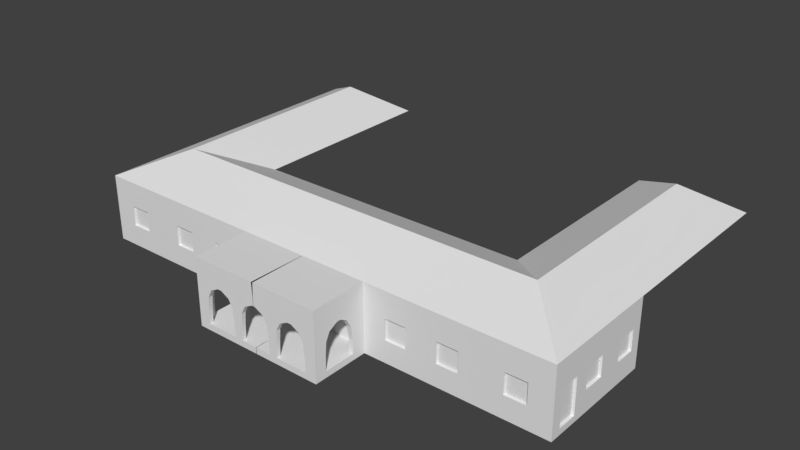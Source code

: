 # Source: Nova_Fazenda_S.Marcosv2.blend  (saved by Blender 2.79.0; exported with 4.5.12 LTS)
import bpy
from mathutils import Matrix  # noqa: F401  (used for matrix-valued properties, if any)

bpy.ops.wm.read_factory_settings(use_empty=True)
scene = bpy.context.scene
scene.name = 'Scene'

# ---- collections
col_collection_1 = bpy.data.collections.new('Collection 1'); scene.collection.children.link(col_collection_1)

# ---- materials (node trees are filled in below, after node groups)
mat_material = bpy.data.materials.new('Material')
mat_material.alpha_threshold = 0.0
mat_material.use_transparent_shadow = False
mat_material.roughness = 0.5
mat_material.line_color = (0.0, 0.0, 0.0, 1.0)

# ---- material node trees

# ---- world
world_world = bpy.data.worlds.new('World'); scene.world = world_world
world_world.color = (0.05088, 0.05088, 0.05088)
world_world.use_sun_shadow = False
world_world.sun_shadow_jitter_overblur = 0.0
world_world.cycles.sampling_method = 'MANUAL'

# ---- meshes
me_plane = bpy.data.meshes.new('Plane')
me_plane.from_pydata([(-0.2684, -1.625, -0.7541), (-0.2684, -0.02515, -0.01518), (-0.2684, 1.575, -0.7541), (3.921, 1.575, -0.7541), (5.521, -0.02515, -0.01518), (7.121, 7.604, -0.7541), (3.921, 7.604, -0.7541), (5.521, 6.581, -0.01518), (7.121, -1.625, -0.7541), (-4.473, 1.575, -0.7541), (-4.473, 7.604, -0.7541), (-6.073, -0.02515, -0.01518), (-7.673, -1.625, -0.7541), (-7.673, 7.604, -0.7541), (-6.073, 6.581, -0.01518)], [], [(4, 8, 5, 7), (3, 2, 1, 4), (6, 3, 4, 7), (7, 5, 6), (12, 0, 1, 11), (2, 9, 11, 1), (9, 10, 14, 11), (13, 12, 11, 14), (13, 14, 10), (0, 8, 4, 1)])
me_plane.use_remesh_preserve_volume = False
me_plane.use_remesh_preserve_attributes = False
me_plane.use_mirror_vertex_groups = False
me_plane.update()
me_cube = bpy.data.meshes.new('Cube')
me_cube.from_pydata([(7.736, -1.145, -1.33), (7.736, -1.145, 1.541), (10.56, 2.121, -1.332), (10.56, -1.145, -1.332), (10.56, 2.121, 1.541), (10.56, -1.145, 1.541), (2.856, -1.145, -1.33), (2.856, -3.578, 1.541), (2.856, -3.578, -1.332), (0.6788, -3.578, -1.072), (2.388, -3.578, -1.069), (1.017, -3.578, -1.07), (2.856, -1.145, 1.541), (5.353, -1.145, -1.33), (0.6184, -3.578, 0.06053), (2.328, -3.578, 0.06053), (1.615, -3.578, 0.595), (1.259, -3.578, 0.4041), (0.4397, -3.578, 0.4041), (2.15, -3.578, 0.4041), (0.08229, -3.578, 0.595), (1.793, -3.578, 0.595), (1.081, -3.578, 0.06053), (1.037, -3.578, -0.487), (0.6631, -3.578, -0.487), (2.372, -3.578, -0.487), (2.856, -3.087, -1.07), (2.856, -1.707, -1.07), (2.856, -1.707, -0.4865), (2.856, -1.992, 0.4052), (2.856, -1.812, 0.06053), (2.856, -2.306, 0.595), (2.856, -2.485, 0.595), (2.856, -2.844, 0.4052), (2.856, -3.023, 0.06053), (2.856, -3.068, -0.487), (2.856, -3.578, -1.07), (2.856, -3.578, -0.487), (2.856, -3.578, 0.06053), (2.856, -3.578, 0.4036), (2.856, -1.145, -1.07), (0.849, -3.578, 0.9505), (3.806, -1.145, 0.4566), (3.806, -1.145, -0.4114), (4.703, -1.145, -0.4114), (4.703, -1.145, 0.4566), (6.003, -1.145, 0.4566), (6.003, -1.145, -0.4114), (6.901, -1.145, -0.4114), (6.901, -1.145, 0.4566), (8.694, -1.145, 0.4566), (8.694, -1.145, -0.4114), (9.592, -1.145, -0.4114), (9.592, -1.145, 0.4566), (1.262, -1.145, 0.4566), (1.262, -1.145, -0.4114), (2.16, -1.145, -0.4114), (2.16, -1.145, 0.4566), (0.8489, -1.145, 1.361), (-0.0345, -3.578, 1.541), (10.56, -1.145, -1.073), (7.736, -1.145, -1.071), (5.354, -1.145, -1.071), (10.56, -0.7135, -1.071), (10.56, 0.1339, -1.071), (10.56, -0.7135, 0.4587), (10.56, 0.1339, 0.4587), (10.56, 0.7458, 0.4555), (10.56, 0.7458, -0.4114), (10.56, 1.673, -0.4114), (10.56, 1.673, 0.4566), (10.56, 2.121, -1.071), (10.56, 0.8535, 1.541), (10.56, 2.74, 0.4555), (10.56, 2.74, -0.4114), (10.56, 3.637, -0.4114), (10.56, 3.637, 0.4566), (10.56, 4.074, 1.541), (10.56, 4.074, -1.332), (7.736, 2.121, 1.541), (10.56, 4.075, -1.071), (5.353, 0.8535, -1.332), (2.86, 0.8535, 1.541), (5.353, 0.8535, 1.541), (7.736, 0.8535, 1.541), (2.856, -3.087, -1.331), (2.856, -1.707, -1.33), (0.4179, -1.145, -1.071), (2.652, -1.145, -1.07), (0.6788, -3.578, -1.332), (1.017, -3.578, -1.332), (2.388, -3.578, -1.332), (7.736, 4.036, -1.332), (7.736, 0.8535, -1.332), (2.86, 0.8535, -1.332), (7.736, 2.121, -1.332), (7.736, 4.036, 1.541), (10.45, -0.7135, -1.071), (10.45, 0.1339, -1.071), (10.45, -0.7135, 0.4587), (10.45, 0.1339, 0.4587), (10.45, 0.7458, 0.4555), (10.45, 0.7458, -0.4114), (10.45, 1.673, -0.4114), (10.45, 1.673, 0.4566), (2.652, -1.707, -0.4865), (2.652, -1.992, 0.4052), (2.652, -1.812, 0.06053), (2.652, -2.306, 0.595), (2.652, -2.485, 0.595), (2.652, -2.844, 0.4052), (2.652, -3.023, 0.06053), (2.652, -3.068, -0.487), (2.661, -1.145, 1.361), (10.45, 2.74, 0.4555), (10.45, 2.74, -0.4114), (10.45, 3.637, -0.4114), (10.45, 3.637, 0.4566), (8.694, -1.047, 0.4566), (8.694, -1.047, -0.4114), (9.592, -1.047, -0.4114), (9.592, -1.047, 0.4566), (6.003, -1.047, 0.4566), (6.003, -1.047, -0.4114), (6.901, -1.047, -0.4114), (6.901, -1.047, 0.4566), (3.806, -1.047, 0.4566), (3.806, -1.047, -0.4114), (4.703, -1.047, -0.4114), (4.703, -1.047, 0.4566), (0.4179, -1.047, -1.071), (0.4179, -1.145, 0.4587), (1.262, -1.047, 0.4566), (1.262, -1.047, -0.4114), (2.16, -1.047, -0.4114), (2.16, -1.047, 0.4566), (1.017, -3.401, -1.07), (2.388, -3.401, -1.07), (1.017, -3.401, -1.072), (2.328, -3.401, 0.06053), (1.615, -3.401, 0.595), (1.259, -3.401, 0.4041), (2.15, -3.401, 0.4041), (1.793, -3.401, 0.595), (1.081, -3.401, 0.06053), (1.037, -3.401, -0.487), (2.372, -3.401, -0.487), (0.6788, -3.401, -1.072), (0.6184, -3.401, 0.06053), (0.4397, -3.401, 0.4041), (0.08229, -3.401, 0.595), (0.6631, -3.401, -0.487), (0.8489, -3.401, 1.361), (2.652, -3.401, -1.07), (2.652, -3.401, -0.487), (2.652, -3.401, 0.06053), (2.652, -3.401, 0.4041), (2.652, -3.401, 1.361), (0.4825, -1.707, -1.07), (2.652, -1.707, -1.07), (0.6424, -3.087, -1.072), (2.652, -3.087, -1.07), (0.4179, -1.047, 0.4587), (-0.006423, 0.8535, -1.332), (-0.006422, -1.145, 1.541), (-0.006423, 0.8535, 1.541), (5.353, -1.145, 1.541), (-0.009207, -3.578, -1.072), (-0.007066, -3.578, 0.595), (-0.007897, -3.578, 0.9505), (-0.009207, -3.578, -1.332), (-0.004842, -1.707, -1.07), (-0.004117, -1.145, 0.4587), (-0.004117, -1.047, 0.4587), (-0.003166, -1.047, -1.071), (-0.007066, -3.401, 0.595), (-0.008342, -3.401, 1.361), (-0.008399, -3.087, -1.072), (-0.008342, -1.145, 1.361), (-0.003166, -1.145, -1.071), (-0.009207, -3.401, -1.072)], [], [(2, 71, 64), (51, 61, 60, 52), (8, 85, 26, 36), (8, 36, 10, 91), (7, 41, 16, 21), (12, 7, 32, 31), (26, 161, 112, 35), (37, 25, 10, 36), (38, 15, 25, 37), (33, 39, 38, 34), (34, 38, 37, 35), (27, 40, 28), (35, 37, 36, 26), (28, 30, 107, 105), (30, 12, 29), (29, 12, 31), (17, 18, 14, 22), (23, 24, 9, 11), (22, 14, 24, 23), (34, 111, 110, 33), (13, 62, 40, 6), (5, 53, 52, 60), (1, 50, 53, 5), (51, 50, 1, 61), (49, 48, 61, 1), (44, 47, 46, 45), (0, 61, 62, 13), (43, 127, 126, 42), (43, 42, 12, 40), (46, 166, 45), (87, 55, 54, 131), (57, 56, 88, 113), (107, 106, 113), (152, 58, 113, 157), (59, 41, 7), (62, 47, 44), (40, 62, 44, 43), (62, 61, 48, 47), (60, 61, 0, 3), (64, 68, 67, 66), (4, 70, 69, 71), (64, 71, 69, 68), (4, 72, 67, 70), (5, 60, 63, 65), (66, 72, 5, 65), (67, 72, 66), (4, 73, 76, 77), (71, 74, 73, 4), (78, 80, 71, 2), (71, 80, 75, 74), (82, 83, 81, 94), (1, 166, 46, 49), (53, 50, 118, 121), (26, 85, 86, 27), (27, 86, 6, 40), (90, 11, 9, 89), (91, 10, 11, 90), (114, 115, 116, 117), (75, 76, 117, 116), (74, 75, 116, 115), (76, 73, 114, 117), (73, 74, 115, 114), (79, 96, 92, 95), (88, 56, 55, 87), (84, 79, 95, 93), (66, 65, 99, 100), (3, 63, 60), (64, 63, 3, 2), (64, 66, 100, 98), (65, 63, 97, 99), (63, 64, 98, 97), (97, 98, 100, 99), (69, 70, 104, 103), (67, 68, 102, 101), (68, 69, 103, 102), (70, 67, 101, 104), (101, 102, 103, 104), (105, 107, 113, 88), (27, 28, 105, 159), (31, 32, 109, 108), (30, 29, 106, 107), (34, 35, 112, 111), (29, 31, 108, 106), (159, 105, 88), (51, 52, 120, 119), (52, 53, 121, 120), (50, 51, 119, 118), (49, 46, 122, 125), (47, 48, 124, 123), (48, 49, 125, 124), (46, 47, 123, 122), (122, 123, 124, 125), (119, 120, 121, 118), (45, 42, 126, 129), (43, 44, 128, 127), (44, 45, 129, 128), (127, 128, 129, 126), (32, 33, 110, 109), (17, 22, 144, 141), (39, 19, 15, 38), (173, 174, 130, 162), (87, 131, 162, 130), (179, 87, 130, 174), (57, 54, 132, 135), (55, 56, 134, 133), (56, 57, 135, 134), (54, 55, 133, 132), (132, 133, 134, 135), (19, 142, 139, 15), (10, 25, 146, 137), (25, 15, 139, 146), (22, 23, 145, 144), (18, 149, 148, 14), (23, 11, 138, 145), (11, 10, 137, 136), (21, 16, 140, 143), (11, 136, 138), (167, 9, 147, 180), (9, 24, 151, 147), (24, 14, 148, 151), (149, 141, 144, 148), (136, 147, 138), (138, 147, 151, 145), (145, 151, 148, 144), (33, 32, 7, 39), (140, 141, 149, 150), (157, 156, 142, 143), (19, 39, 7, 21), (156, 155, 139, 142), (17, 16, 20, 18), (150, 152, 140), (175, 176, 152, 150), (154, 153, 137, 146), (155, 154, 146, 139), (110, 111, 155, 156), (112, 161, 153, 154), (111, 112, 154, 155), (157, 109, 110, 156), (143, 140, 152, 157), (109, 157, 113, 108), (26, 27, 159, 161), (171, 177, 160, 158), (87, 158, 159, 88), (158, 160, 161, 159), (160, 147, 136), (161, 137, 153), (161, 160, 136, 137), (94, 163, 165, 82), (176, 178, 58, 152), (12, 30, 28, 40), (58, 131, 54), (108, 113, 106), (81, 83, 84, 93), (45, 166, 12, 42), (20, 16, 41), (150, 149, 18, 20), (17, 141, 140, 16), (143, 142, 19, 21), (7, 12, 164, 59), (113, 58, 54, 57), (160, 177, 180, 147), (87, 179, 171, 158), (20, 168, 175, 150), (131, 172, 173, 162), (89, 9, 167, 170), (131, 58, 178, 172), (20, 41, 169, 168), (41, 59, 169), (75, 80, 77, 76)])
_uv = me_cube.uv_layers.new(name='UVMap')
_uv.uv.foreach_set('vector', [0.8486, 0.9556, 0.8486, 0.9758, 0.6949, 0.9758, 0.4518, 0.3928, 0.3777, 0.3417, 0.596, 0.3416, 0.5212, 0.3928, 0.5308, 0.767, 0.5688, 0.767, 0.5688, 0.7872, 0.5308, 0.7872, 0.5308, 0.767, 0.5308, 0.7872, 0.4946, 0.7873, 0.4946, 0.767, 0.7222, 0.3411, 0.3216, 0.2072, 0.5927, 0.2019, 0.6148, 0.1826, 0.8178, 0.2957, 0.7222, 0.3411, 0.7625, 0.2386, 0.7557, 0.2302, 0.8029, 0.1774, 0.7937, 0.1701, 0.8036, 0.2014, 0.8336, 0.203, 0.794, 0.2039, 0.7739, 0.1969, 0.7874, 0.1716, 0.7957, 0.1784, 0.7726, 0.2297, 0.7414, 0.2168, 0.7739, 0.1969, 0.794, 0.2039, 0.7675, 0.2332, 0.758, 0.2622, 0.7726, 0.2297, 0.7807, 0.2307, 0.7807, 0.2307, 0.7726, 0.2297, 0.794, 0.2039, 0.8336, 0.203, 0.7772, 0.1851, 0.8005, 0.1782, 0.7776, 0.1977, 0.8336, 0.203, 0.794, 0.2039, 0.7957, 0.1784, 0.8029, 0.1774, 0.7776, 0.1977, 0.7729, 0.2136, 0.7671, 0.2067, 0.7713, 0.1962, 0.7729, 0.2136, 0.8178, 0.2957, 0.7677, 0.2237, 0.7677, 0.2237, 0.8178, 0.2957, 0.7557, 0.2302, 0.5428, 0.1618, 0.3614, 0.06627, 0.4756, 0.0454, 0.5362, 0.1069, 0.6029, 0.07556, 0.5916, 0.03085, 0.675, 0.07736, 0.6813, 0.08561, 0.5362, 0.1069, 0.4756, 0.0454, 0.5916, 0.03085, 0.6029, 0.07556, 0.7807, 0.2307, 0.7678, 0.2207, 0.7611, 0.224, 0.7675, 0.2332, 0.1934, 0.9558, 0.1935, 0.9758, 0.0002393, 0.9758, 0.0002403, 0.9558, 0.596, 0.5438, 0.5212, 0.4599, 0.5212, 0.3928, 0.596, 0.3416, 0.3777, 0.5438, 0.4518, 0.4599, 0.5212, 0.4599, 0.596, 0.5438, 0.4518, 0.3928, 0.4518, 0.4599, 0.3777, 0.5438, 0.3777, 0.3417, 0.3131, 0.4599, 0.3131, 0.3928, 0.3777, 0.3417, 0.3777, 0.5438, 0.1431, 0.3928, 0.2437, 0.3928, 0.2437, 0.4599, 0.1431, 0.4599, 0.3777, 0.9558, 0.3777, 0.9758, 0.1935, 0.9758, 0.1934, 0.9558, 0.586, 0.7877, 0.594, 0.7953, 0.5984, 0.8578, 0.588, 0.8685, 0.07368, 0.3928, 0.07368, 0.4599, 0.0002393, 0.5438, 0.0002399, 0.3418, 0.2437, 0.4599, 0.1934, 0.5438, 0.1431, 0.4599, 0.725, 0.1759, 0.742, 0.1747, 0.7454, 0.1701, 0.7538, 0.1683, 0.7508, 0.1802, 0.7552, 0.1811, 0.764, 0.1846, 0.7466, 0.1879, 0.7671, 0.2067, 0.7615, 0.2149, 0.7466, 0.1879, 0.6857, 0.1404, 0.7396, 0.1548, 0.7466, 0.1879, 0.7157, 0.195, 0.0002393, 0.2976, 0.3216, 0.2072, 0.7222, 0.3411, 0.1935, 0.3417, 0.2437, 0.3928, 0.1431, 0.3928, 0.0002399, 0.3418, 0.1935, 0.3417, 0.1431, 0.3928, 0.07368, 0.3928, 0.1935, 0.3417, 0.3777, 0.3417, 0.3131, 0.3928, 0.2437, 0.3928, 0.596, 0.9756, 0.3777, 0.9758, 0.3777, 0.9558, 0.596, 0.9556, 0.6949, 0.3417, 0.7423, 0.3928, 0.7423, 0.4598, 0.6949, 0.4601, 0.8486, 0.5438, 0.814, 0.4599, 0.814, 0.3928, 0.8486, 0.3417, 0.6949, 0.3417, 0.8486, 0.3417, 0.814, 0.3928, 0.7423, 0.3928, 0.8486, 0.5438, 0.7506, 0.5438, 0.7423, 0.4598, 0.814, 0.4599, 0.596, 0.5438, 0.596, 0.3416, 0.6294, 0.3417, 0.6294, 0.4601, 0.6949, 0.4601, 0.7506, 0.5438, 0.596, 0.5438, 0.6294, 0.4601, 0.7423, 0.4598, 0.7506, 0.5438, 0.6949, 0.4601, 0.8486, 0.5438, 0.8965, 0.4598, 0.9659, 0.4599, 0.9997, 0.5438, 0.8486, 0.3417, 0.8965, 0.3928, 0.8965, 0.4598, 0.8486, 0.5438, 0.9997, 0.9557, 0.9998, 0.9758, 0.8486, 0.9758, 0.8486, 0.9556, 0.8486, 0.3417, 0.9998, 0.3417, 0.9659, 0.3928, 0.8965, 0.3928, 0.2219, 0.5443, 0.4148, 0.5443, 0.4148, 0.7665, 0.2219, 0.7665, 0.3777, 0.5438, 0.1934, 0.5438, 0.2437, 0.4599, 0.3131, 0.4599, 0.4936, 0.8687, 0.4106, 0.8687, 0.4182, 0.8588, 0.4825, 0.8606, 0.5688, 0.7872, 0.5688, 0.767, 0.6756, 0.7671, 0.6756, 0.7872, 0.6756, 0.7872, 0.6756, 0.7671, 0.719, 0.7671, 0.719, 0.7872, 0.3886, 0.7669, 0.3886, 0.7872, 0.3624, 0.787, 0.3624, 0.7669, 0.4946, 0.767, 0.4946, 0.7873, 0.3886, 0.7872, 0.3886, 0.7669, 0.3259, 0.859, 0.3213, 0.7967, 0.3851, 0.7986, 0.3897, 0.8609, 0.3934, 0.7877, 0.4018, 0.8699, 0.3897, 0.8609, 0.3851, 0.7986, 0.3092, 0.7877, 0.3934, 0.7877, 0.3851, 0.7986, 0.3213, 0.7967, 0.4018, 0.8699, 0.3176, 0.8698, 0.3259, 0.859, 0.3897, 0.8609, 0.3176, 0.8698, 0.3092, 0.7877, 0.3213, 0.7967, 0.3259, 0.859, 0.6971, 0.5443, 0.8452, 0.5443, 0.8452, 0.7665, 0.6971, 0.7665, 0.764, 0.1846, 0.7552, 0.1811, 0.742, 0.1747, 0.725, 0.1759, 0.5991, 0.5443, 0.6971, 0.5443, 0.6971, 0.7665, 0.5991, 0.7665, 0.3087, 0.9008, 0.2243, 0.8949, 0.2332, 0.884, 0.2982, 0.8906, 0.596, 0.9556, 0.6294, 0.9758, 0.596, 0.9756, 0.6949, 0.9758, 0.6294, 0.9758, 0.596, 0.9556, 0.8486, 0.9556, 0.3087, 0.7728, 0.3087, 0.9008, 0.2982, 0.8906, 0.2998, 0.7837, 0.2243, 0.8949, 0.2243, 0.7669, 0.2348, 0.7771, 0.2332, 0.884, 0.2243, 0.7669, 0.3087, 0.7728, 0.2998, 0.7837, 0.2348, 0.7771, 0.2348, 0.7771, 0.2998, 0.7837, 0.2982, 0.8906, 0.2332, 0.884, 0.8059, 0.7669, 0.8144, 0.8493, 0.8022, 0.8404, 0.7975, 0.7778, 0.728, 0.8493, 0.7195, 0.7669, 0.7317, 0.7759, 0.7363, 0.8385, 0.7195, 0.7669, 0.8059, 0.7669, 0.7975, 0.7778, 0.7317, 0.7759, 0.8144, 0.8493, 0.728, 0.8493, 0.7363, 0.8385, 0.8022, 0.8404, 0.7363, 0.8385, 0.7317, 0.7759, 0.7975, 0.7778, 0.8022, 0.8404, 0.7713, 0.1962, 0.7671, 0.2067, 0.7466, 0.1879, 0.764, 0.1846, 0.7772, 0.1851, 0.7776, 0.1977, 0.7713, 0.1962, 0.7694, 0.1879, 0.7557, 0.2302, 0.7625, 0.2386, 0.7548, 0.2218, 0.7531, 0.2212, 0.7729, 0.2136, 0.7677, 0.2237, 0.7615, 0.2149, 0.7671, 0.2067, 0.7807, 0.2307, 0.8336, 0.203, 0.8036, 0.2014, 0.7678, 0.2207, 0.7677, 0.2237, 0.7557, 0.2302, 0.7531, 0.2212, 0.7615, 0.2149, 0.7694, 0.1879, 0.7713, 0.1962, 0.764, 0.1846, 0.4023, 0.7877, 0.4853, 0.7877, 0.4777, 0.7977, 0.4134, 0.7959, 0.4853, 0.7877, 0.4936, 0.8687, 0.4825, 0.8606, 0.4777, 0.7977, 0.4106, 0.8687, 0.4023, 0.7877, 0.4134, 0.7959, 0.4182, 0.8588, 0.5774, 0.8685, 0.4941, 0.8685, 0.5034, 0.8584, 0.5682, 0.86, 0.5022, 0.7877, 0.5855, 0.7877, 0.5762, 0.7979, 0.5114, 0.7962, 0.5855, 0.7877, 0.5774, 0.8685, 0.5682, 0.86, 0.5762, 0.7979, 0.4941, 0.8685, 0.5022, 0.7877, 0.5114, 0.7962, 0.5034, 0.8584, 0.5034, 0.8584, 0.5114, 0.7962, 0.5762, 0.7979, 0.5682, 0.86, 0.4134, 0.7959, 0.4777, 0.7977, 0.4825, 0.8606, 0.4182, 0.8588, 0.6749, 0.8691, 0.588, 0.8685, 0.5984, 0.8578, 0.6635, 0.8605, 0.586, 0.7877, 0.6651, 0.7877, 0.6577, 0.7975, 0.594, 0.7953, 0.6651, 0.7877, 0.6749, 0.8691, 0.6635, 0.8605, 0.6577, 0.7975, 0.594, 0.7953, 0.6577, 0.7975, 0.6635, 0.8605, 0.5984, 0.8578, 0.7625, 0.2386, 0.7675, 0.2332, 0.7611, 0.224, 0.7548, 0.2218, 0.5428, 0.1618, 0.5362, 0.1069, 0.5631, 0.1168, 0.5753, 0.152, 0.758, 0.2622, 0.6824, 0.2169, 0.7414, 0.2168, 0.7726, 0.2297, 0.7604, 0.2075, 0.7147, 0.1898, 0.726, 0.1792, 0.759, 0.1943, 0.725, 0.1759, 0.7617, 0.1921, 0.759, 0.1943, 0.726, 0.1792, 0.7122, 0.1868, 0.725, 0.1759, 0.726, 0.1792, 0.7147, 0.1898, 0.7508, 0.1802, 0.7454, 0.1701, 0.7456, 0.1735, 0.7491, 0.1794, 0.742, 0.1747, 0.7552, 0.1811, 0.7527, 0.179, 0.746, 0.1744, 0.7552, 0.1811, 0.7508, 0.1802, 0.7491, 0.1794, 0.7527, 0.179, 0.7454, 0.1701, 0.742, 0.1747, 0.746, 0.1744, 0.7456, 0.1735, 0.7456, 0.1735, 0.746, 0.1744, 0.7527, 0.179, 0.7491, 0.1794, 0.6824, 0.2169, 0.694, 0.1983, 0.7434, 0.2141, 0.7414, 0.2168, 0.7874, 0.1716, 0.7739, 0.1969, 0.7757, 0.1991, 0.7873, 0.1693, 0.7739, 0.1969, 0.7414, 0.2168, 0.7434, 0.2141, 0.7757, 0.1991, 0.5362, 0.1069, 0.6029, 0.07556, 0.6132, 0.09143, 0.5631, 0.1168, 0.3614, 0.06627, 0.3599, 0.01422, 0.4705, 0.0002398, 0.4756, 0.0454, 0.6029, 0.07556, 0.6813, 0.08561, 0.6877, 0.0938, 0.6132, 0.09143, 0.6813, 0.08561, 0.7874, 0.1716, 0.7873, 0.1693, 0.6929, 0.0943, 0.6148, 0.1826, 0.5927, 0.2019, 0.6106, 0.18, 0.6344, 0.1838, 0.6813, 0.08561, 0.6929, 0.0943, 0.6877, 0.0938, 0.6536, 0.1115, 0.675, 0.07736, 0.6867, 0.09039, 0.6624, 0.117, 0.675, 0.07736, 0.5916, 0.03085, 0.5986, 0.002901, 0.6867, 0.09039, 0.5916, 0.03085, 0.4756, 0.0454, 0.4705, 0.0002398, 0.5986, 0.002901, 0.629, 0.1165, 0.5854, 0.1544, 0.5747, 0.1174, 0.6139, 0.1174, 0.6929, 0.0943, 0.6867, 0.09039, 0.6869, 0.08658, 0.6869, 0.08658, 0.6867, 0.09039, 0.632, 0.1085, 0.619, 0.08861, 0.619, 0.08861, 0.632, 0.1085, 0.6139, 0.1174, 0.5747, 0.1174, 0.7675, 0.2332, 0.7625, 0.2386, 0.7222, 0.3411, 0.758, 0.2622, 0.6161, 0.183, 0.5854, 0.1544, 0.629, 0.1165, 0.6637, 0.1079, 0.7157, 0.195, 0.7406, 0.2173, 0.6969, 0.2081, 0.647, 0.1945, 0.6824, 0.2169, 0.758, 0.2622, 0.7222, 0.3411, 0.6148, 0.1826, 0.7406, 0.2173, 0.7588, 0.2187, 0.7462, 0.2265, 0.6969, 0.2081, 0.5428, 0.1618, 0.5927, 0.2019, 0.2119, 0.07124, 0.3614, 0.06627, 0.6637, 0.1079, 0.6857, 0.1404, 0.6161, 0.183, 0.6649, 0.1047, 0.6919, 0.115, 0.6857, 0.1404, 0.6637, 0.1079, 0.7907, 0.2026, 0.7907, 0.1746, 0.7873, 0.1693, 0.7851, 0.2056, 0.7588, 0.2187, 0.7907, 0.2026, 0.7851, 0.2056, 0.7462, 0.2265, 0.7611, 0.224, 0.7678, 0.2207, 0.7588, 0.2187, 0.7406, 0.2173, 0.8036, 0.2014, 0.7937, 0.1701, 0.7907, 0.1746, 0.7907, 0.2026, 0.7678, 0.2207, 0.8036, 0.2014, 0.7907, 0.2026, 0.7588, 0.2187, 0.7157, 0.195, 0.7548, 0.2218, 0.7611, 0.224, 0.7406, 0.2173, 0.647, 0.1945, 0.6161, 0.183, 0.6857, 0.1404, 0.7157, 0.195, 0.7548, 0.2218, 0.7157, 0.195, 0.7466, 0.1879, 0.7531, 0.2212, 0.8029, 0.1774, 0.7772, 0.1851, 0.7694, 0.1879, 0.7937, 0.1701, 0.6976, 0.1698, 0.6753, 0.1261, 0.7, 0.1122, 0.7115, 0.1607, 0.725, 0.1759, 0.7115, 0.1607, 0.7694, 0.1879, 0.764, 0.1846, 0.7115, 0.1607, 0.7, 0.1122, 0.7937, 0.1701, 0.7694, 0.1879, 0.7, 0.1122, 0.6867, 0.09039, 0.6929, 0.0943, 0.7937, 0.1701, 0.7873, 0.1693, 0.7907, 0.1746, 0.7937, 0.1701, 0.7, 0.1122, 0.6929, 0.0943, 0.7873, 0.1693, 0.2219, 0.7665, 0.0002393, 0.7665, 0.0002393, 0.5443, 0.2219, 0.5443, 0.6919, 0.115, 0.7504, 0.1409, 0.7396, 0.1548, 0.6857, 0.1404, 0.8178, 0.2957, 0.7729, 0.2136, 0.7776, 0.1977, 0.8005, 0.1782, 0.7396, 0.1548, 0.7538, 0.1683, 0.7454, 0.1701, 0.7531, 0.2212, 0.7466, 0.1879, 0.7615, 0.2149, 0.4148, 0.7665, 0.4148, 0.5443, 0.5991, 0.5443, 0.5991, 0.7665, 0.1431, 0.4599, 0.1934, 0.5438, 0.0002393, 0.5438, 0.07368, 0.4599, 0.2119, 0.07124, 0.5927, 0.2019, 0.3216, 0.2072, 0.2263, 0.006936, 0.3599, 0.01422, 0.3614, 0.06627, 0.2119, 0.07124, 0.5428, 0.1618, 0.5753, 0.152, 0.6106, 0.18, 0.5927, 0.2019, 0.6344, 0.1838, 0.694, 0.1983, 0.6824, 0.2169, 0.6148, 0.1826, 0.2238, 0.7669, 0.2238, 0.9552, 0.002411, 0.9552, 0.0002393, 0.7669, 0.7466, 0.1879, 0.7396, 0.1548, 0.7454, 0.1701, 0.7508, 0.1802, 0.7, 0.1122, 0.6753, 0.1261, 0.6624, 0.117, 0.6867, 0.09039, 0.725, 0.1759, 0.7122, 0.1868, 0.6976, 0.1698, 0.7115, 0.1607, 0.2119, 0.07124, 0.1841, 0.05766, 0.1974, 0.0002393, 0.2263, 0.006936, 0.7617, 0.1921, 0.7646, 0.2069, 0.7604, 0.2075, 0.759, 0.1943, 0.3624, 0.7669, 0.3624, 0.787, 0.3092, 0.787, 0.3092, 0.7669, 0.7538, 0.1683, 0.7396, 0.1548, 0.7504, 0.1409, 0.7637, 0.162, 0.2119, 0.07124, 0.3216, 0.2072, 0.1149, 0.1388, 0.1841, 0.05766, 0.3216, 0.2072, 0.0002393, 0.2976, 0.1149, 0.1388, 0.9659, 0.3928, 0.9998, 0.3417, 0.9997, 0.5438, 0.9659, 0.4599])
me_cube.materials.append(mat_material)
me_cube.use_remesh_preserve_volume = False
me_cube.use_remesh_preserve_attributes = False
me_cube.use_mirror_vertex_groups = False
me_cube.update()

# ---- objects
ob_plane = bpy.data.objects.new('Plane', me_plane)
ob_cube = bpy.data.objects.new('Cube', me_cube)

# ---- transforms, parenting, visibility, modifiers, constraints
ob_plane.location = (0.277, 0.328, 2.781)
ob_plane.lineart.crease_threshold = 0.0
ob_cube.location = (0.004987, -0.4954, 0.9477)
ob_cube.scale = (0.7002, 0.7002, 0.7002)
ob_cube.lock_rotations_4d = False
ob_cube.empty_display_type = 'ARROWS'
ob_cube.lineart.crease_threshold = 0.0
_m = ob_cube.modifiers.new('Mirror', 'MIRROR')
_m.use_clip = True

# ---- collection membership
col_collection_1.objects.link(ob_plane)
col_collection_1.objects.link(ob_cube)

# ---- scene / render settings (as saved in the file)
scene.frame_start = 1; scene.frame_end = 250; scene.frame_set(6)
scene.render.engine = 'BLENDER_EEVEE_NEXT'
scene.render.resolution_percentage = 50
scene.render.dither_intensity = 0.0
scene.cycles.use_denoising = False
scene.cycles.samples = 128
scene.cycles.sampling_pattern = 'TABULATED_SOBOL'
scene.cycles.use_adaptive_sampling = False
scene.cycles.use_light_tree = False
scene.cycles.blur_glossy = 0.0
scene.cycles.sample_clamp_indirect = 0.0
scene.view_settings.view_transform = 'Standard'
bpy.context.view_layer.update()

# ---- added for rendering (the .blend has no active camera and no usable light): camera, sun
cam_auto = bpy.data.cameras.new('AutoCamera')
cam_auto.lens = 50.0
cam_auto.sensor_width = 36.0
cam_auto.clip_end = 1000.0
ob_auto_camera = bpy.data.objects.new('AutoCamera', cam_auto)
scene.collection.objects.link(ob_auto_camera)
ob_auto_camera.location = (17.2107, -18.186, 15.1582)
ob_auto_camera.rotation_euler = (1.09748, -7.21219e-08, 0.694738)
scene.camera = ob_auto_camera
light_auto_sun = bpy.data.lights.new('AutoSun', 'SUN')
light_auto_sun.energy = 3.0
light_auto_sun.angle = 0.0523599
ob_auto_sun = bpy.data.objects.new('AutoSun', light_auto_sun)
scene.collection.objects.link(ob_auto_sun)
ob_auto_sun.rotation_euler = (0.872665, 0.174533, 0.523599)
bpy.context.view_layer.update()
